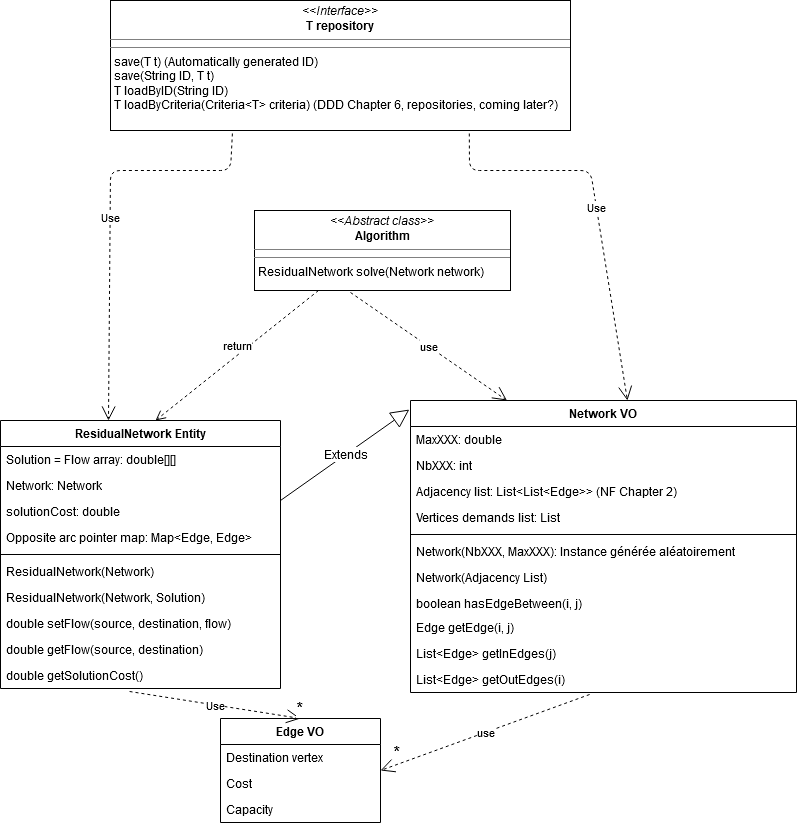

The diagram above was exported from draw.io. Its source (the exported page's mxGraphModel, read from the mxfile embedded in the PNG):
<mxGraphModel dx="2249" dy="763" grid="1" gridSize="10" guides="1" tooltips="1" connect="1" arrows="1" fold="1" page="1" pageScale="1" pageWidth="827" pageHeight="1169" background="none" math="0" shadow="0">
  <root>
    <mxCell id="_HJUYohYWBDS9cMWgGM5-0" />
    <mxCell id="_HJUYohYWBDS9cMWgGM5-1" parent="_HJUYohYWBDS9cMWgGM5-0" />
    <mxCell id="_HJUYohYWBDS9cMWgGM5-2" value="Network VO" style="swimlane;fontStyle=1;align=center;verticalAlign=top;childLayout=stackLayout;horizontal=1;startSize=26;horizontalStack=0;resizeParent=1;resizeParentMax=0;resizeLast=0;collapsible=1;marginBottom=0;" parent="_HJUYohYWBDS9cMWgGM5-1" vertex="1">
      <mxGeometry x="380" y="470" width="386" height="292" as="geometry" />
    </mxCell>
    <mxCell id="aqgecVcXPsDKL68Nw-Ts-17" value="MaxXXX: double" style="text;strokeColor=none;fillColor=none;align=left;verticalAlign=top;spacingLeft=4;spacingRight=4;overflow=hidden;rotatable=0;points=[[0,0.5],[1,0.5]];portConstraint=eastwest;" parent="_HJUYohYWBDS9cMWgGM5-2" vertex="1">
      <mxGeometry y="26" width="386" height="26" as="geometry" />
    </mxCell>
    <mxCell id="aqgecVcXPsDKL68Nw-Ts-18" value="NbXXX: int" style="text;strokeColor=none;fillColor=none;align=left;verticalAlign=top;spacingLeft=4;spacingRight=4;overflow=hidden;rotatable=0;points=[[0,0.5],[1,0.5]];portConstraint=eastwest;" parent="_HJUYohYWBDS9cMWgGM5-2" vertex="1">
      <mxGeometry y="52" width="386" height="26" as="geometry" />
    </mxCell>
    <mxCell id="_HJUYohYWBDS9cMWgGM5-3" value="Adjacency list: List&lt;List&lt;Edge&gt;&gt; (NF Chapter 2)" style="text;strokeColor=none;fillColor=none;align=left;verticalAlign=top;spacingLeft=4;spacingRight=4;overflow=hidden;rotatable=0;points=[[0,0.5],[1,0.5]];portConstraint=eastwest;" parent="_HJUYohYWBDS9cMWgGM5-2" vertex="1">
      <mxGeometry y="78" width="386" height="26" as="geometry" />
    </mxCell>
    <mxCell id="_HJUYohYWBDS9cMWgGM5-11" value="Vertices demands list: List" style="text;strokeColor=none;fillColor=none;align=left;verticalAlign=top;spacingLeft=4;spacingRight=4;overflow=hidden;rotatable=0;points=[[0,0.5],[1,0.5]];portConstraint=eastwest;" parent="_HJUYohYWBDS9cMWgGM5-2" vertex="1">
      <mxGeometry y="104" width="386" height="26" as="geometry" />
    </mxCell>
    <mxCell id="_HJUYohYWBDS9cMWgGM5-26" value="" style="line;strokeWidth=1;fillColor=none;align=left;verticalAlign=middle;spacingTop=-1;spacingLeft=3;spacingRight=3;rotatable=0;labelPosition=right;points=[];portConstraint=eastwest;" parent="_HJUYohYWBDS9cMWgGM5-2" vertex="1">
      <mxGeometry y="130" width="386" height="8" as="geometry" />
    </mxCell>
    <mxCell id="aqgecVcXPsDKL68Nw-Ts-21" value="Network(NbXXX, MaxXXX): Instance générée aléatoirement" style="text;strokeColor=none;fillColor=none;align=left;verticalAlign=top;spacingLeft=4;spacingRight=4;overflow=hidden;rotatable=0;points=[[0,0.5],[1,0.5]];portConstraint=eastwest;" parent="_HJUYohYWBDS9cMWgGM5-2" vertex="1">
      <mxGeometry y="138" width="386" height="26" as="geometry" />
    </mxCell>
    <mxCell id="aqgecVcXPsDKL68Nw-Ts-22" value="Network(Adjacency List)" style="text;strokeColor=none;fillColor=none;align=left;verticalAlign=top;spacingLeft=4;spacingRight=4;overflow=hidden;rotatable=0;points=[[0,0.5],[1,0.5]];portConstraint=eastwest;" parent="_HJUYohYWBDS9cMWgGM5-2" vertex="1">
      <mxGeometry y="164" width="386" height="26" as="geometry" />
    </mxCell>
    <mxCell id="aqgecVcXPsDKL68Nw-Ts-23" value="boolean hasEdgeBetween(i, j)" style="text;strokeColor=none;fillColor=none;align=left;verticalAlign=top;spacingLeft=4;spacingRight=4;overflow=hidden;rotatable=0;points=[[0,0.5],[1,0.5]];portConstraint=eastwest;" parent="_HJUYohYWBDS9cMWgGM5-2" vertex="1">
      <mxGeometry y="190" width="386" height="24" as="geometry" />
    </mxCell>
    <mxCell id="aqgecVcXPsDKL68Nw-Ts-24" value="Edge getEdge(i, j)&#10;" style="text;strokeColor=none;fillColor=none;align=left;verticalAlign=top;spacingLeft=4;spacingRight=4;overflow=hidden;rotatable=0;points=[[0,0.5],[1,0.5]];portConstraint=eastwest;" parent="_HJUYohYWBDS9cMWgGM5-2" vertex="1">
      <mxGeometry y="214" width="386" height="26" as="geometry" />
    </mxCell>
    <mxCell id="aqgecVcXPsDKL68Nw-Ts-26" value="List&lt;Edge&gt; getInEdges(j)" style="text;strokeColor=none;fillColor=none;align=left;verticalAlign=top;spacingLeft=4;spacingRight=4;overflow=hidden;rotatable=0;points=[[0,0.5],[1,0.5]];portConstraint=eastwest;" parent="_HJUYohYWBDS9cMWgGM5-2" vertex="1">
      <mxGeometry y="240" width="386" height="26" as="geometry" />
    </mxCell>
    <mxCell id="aqgecVcXPsDKL68Nw-Ts-27" value="List&lt;Edge&gt; getOutEdges(i)" style="text;strokeColor=none;fillColor=none;align=left;verticalAlign=top;spacingLeft=4;spacingRight=4;overflow=hidden;rotatable=0;points=[[0,0.5],[1,0.5]];portConstraint=eastwest;" parent="_HJUYohYWBDS9cMWgGM5-2" vertex="1">
      <mxGeometry y="266" width="386" height="26" as="geometry" />
    </mxCell>
    <mxCell id="_HJUYohYWBDS9cMWgGM5-6" value="Edge VO" style="swimlane;fontStyle=1;align=center;verticalAlign=top;childLayout=stackLayout;horizontal=1;startSize=26;horizontalStack=0;resizeParent=1;resizeParentMax=0;resizeLast=0;collapsible=1;marginBottom=0;" parent="_HJUYohYWBDS9cMWgGM5-1" vertex="1">
      <mxGeometry x="190" y="788" width="160" height="104" as="geometry" />
    </mxCell>
    <mxCell id="GT7C_DDycIQiSiIEhLs--2" value="Destination vertex" style="text;strokeColor=none;fillColor=none;align=left;verticalAlign=top;spacingLeft=4;spacingRight=4;overflow=hidden;rotatable=0;points=[[0,0.5],[1,0.5]];portConstraint=eastwest;" parent="_HJUYohYWBDS9cMWgGM5-6" vertex="1">
      <mxGeometry y="26" width="160" height="26" as="geometry" />
    </mxCell>
    <mxCell id="_HJUYohYWBDS9cMWgGM5-10" value="Cost" style="text;strokeColor=none;fillColor=none;align=left;verticalAlign=top;spacingLeft=4;spacingRight=4;overflow=hidden;rotatable=0;points=[[0,0.5],[1,0.5]];portConstraint=eastwest;" parent="_HJUYohYWBDS9cMWgGM5-6" vertex="1">
      <mxGeometry y="52" width="160" height="26" as="geometry" />
    </mxCell>
    <mxCell id="_HJUYohYWBDS9cMWgGM5-7" value="Capacity" style="text;strokeColor=none;fillColor=none;align=left;verticalAlign=top;spacingLeft=4;spacingRight=4;overflow=hidden;rotatable=0;points=[[0,0.5],[1,0.5]];portConstraint=eastwest;" parent="_HJUYohYWBDS9cMWgGM5-6" vertex="1">
      <mxGeometry y="78" width="160" height="26" as="geometry" />
    </mxCell>
    <mxCell id="_HJUYohYWBDS9cMWgGM5-12" value="&lt;div&gt;use&lt;/div&gt;" style="endArrow=open;endSize=12;dashed=1;html=1;entryX=1;entryY=0.5;entryDx=0;entryDy=0;exitX=0.464;exitY=1.077;exitDx=0;exitDy=0;exitPerimeter=0;" parent="_HJUYohYWBDS9cMWgGM5-1" source="aqgecVcXPsDKL68Nw-Ts-27" target="_HJUYohYWBDS9cMWgGM5-6" edge="1">
      <mxGeometry width="160" relative="1" as="geometry">
        <mxPoint x="559.876" y="814" as="sourcePoint" />
        <mxPoint x="394" y="840" as="targetPoint" />
      </mxGeometry>
    </mxCell>
    <mxCell id="aqgecVcXPsDKL68Nw-Ts-33" value="*" style="edgeLabel;html=1;align=center;verticalAlign=middle;resizable=0;points=[];fontSize=16;" parent="_HJUYohYWBDS9cMWgGM5-12" vertex="1" connectable="0">
      <mxGeometry x="0.7814" y="4" relative="1" as="geometry">
        <mxPoint x="-8.64" y="-14.14" as="offset" />
      </mxGeometry>
    </mxCell>
    <mxCell id="_HJUYohYWBDS9cMWgGM5-13" value="&lt;p style=&quot;margin: 0px ; margin-top: 4px ; text-align: center&quot;&gt;&lt;i&gt;&amp;lt;&amp;lt;Abstract class&amp;gt;&amp;gt;&lt;/i&gt;&lt;br&gt;&lt;b&gt;Algorithm&lt;/b&gt;&lt;/p&gt;&lt;hr size=&quot;1&quot;&gt;&lt;hr size=&quot;1&quot;&gt;&lt;p style=&quot;margin: 0px ; margin-left: 4px&quot;&gt;ResidualNetwork solve(Network network)&lt;br&gt;&lt;/p&gt;" style="verticalAlign=top;align=left;overflow=fill;fontSize=12;fontFamily=Helvetica;html=1;" parent="_HJUYohYWBDS9cMWgGM5-1" vertex="1">
      <mxGeometry x="224" y="280" width="256" height="80" as="geometry" />
    </mxCell>
    <mxCell id="_HJUYohYWBDS9cMWgGM5-15" value="&lt;div&gt;use&lt;/div&gt;" style="endArrow=open;endSize=12;dashed=1;html=1;entryX=0.25;entryY=0;entryDx=0;entryDy=0;" parent="_HJUYohYWBDS9cMWgGM5-1" target="_HJUYohYWBDS9cMWgGM5-2" edge="1">
      <mxGeometry width="160" relative="1" as="geometry">
        <mxPoint x="320" y="362" as="sourcePoint" />
        <mxPoint x="294.5" y="480" as="targetPoint" />
      </mxGeometry>
    </mxCell>
    <mxCell id="_HJUYohYWBDS9cMWgGM5-16" value="&lt;p style=&quot;margin: 0px ; margin-top: 4px ; text-align: center&quot;&gt;&lt;i&gt;&amp;lt;&amp;lt;Interface&amp;gt;&amp;gt;&lt;/i&gt;&lt;br&gt;&lt;b&gt;T repository&lt;/b&gt;&lt;/p&gt;&lt;hr size=&quot;1&quot;&gt;&lt;hr size=&quot;1&quot;&gt;&lt;p style=&quot;margin: 0px ; margin-left: 4px&quot;&gt;save(T t) (Automatically generated ID)&lt;br&gt;&lt;/p&gt;&lt;p style=&quot;margin: 0px ; margin-left: 4px&quot;&gt;save(String ID, T t)&lt;br&gt;&lt;/p&gt;&lt;p style=&quot;margin: 0px ; margin-left: 4px&quot;&gt;T loadByID(String ID)&lt;/p&gt;&lt;p style=&quot;margin: 0px ; margin-left: 4px&quot;&gt;T loadByCriteria(Criteria&amp;lt;T&amp;gt; criteria) (DDD Chapter 6, repositories, coming later?)&lt;br&gt;&lt;/p&gt;" style="verticalAlign=top;align=left;overflow=fill;fontSize=12;fontFamily=Helvetica;html=1;" parent="_HJUYohYWBDS9cMWgGM5-1" vertex="1">
      <mxGeometry x="80" y="70" width="460" height="130" as="geometry" />
    </mxCell>
    <mxCell id="_HJUYohYWBDS9cMWgGM5-17" value="Use" style="endArrow=open;endSize=12;dashed=1;html=1;exitX=0.78;exitY=1.023;exitDx=0;exitDy=0;entryX=0.562;entryY=0;entryDx=0;entryDy=0;exitPerimeter=0;entryPerimeter=0;" parent="_HJUYohYWBDS9cMWgGM5-1" source="_HJUYohYWBDS9cMWgGM5-16" target="_HJUYohYWBDS9cMWgGM5-2" edge="1">
      <mxGeometry width="160" relative="1" as="geometry">
        <mxPoint x="410" y="480" as="sourcePoint" />
        <mxPoint x="570" y="480" as="targetPoint" />
        <Array as="points">
          <mxPoint x="439" y="240" />
          <mxPoint x="560" y="240" />
        </Array>
      </mxGeometry>
    </mxCell>
    <mxCell id="_HJUYohYWBDS9cMWgGM5-24" value="return" style="html=1;verticalAlign=bottom;endArrow=open;dashed=1;endSize=8;exitX=0.25;exitY=1;exitDx=0;exitDy=0;entryX=0.5;entryY=0;entryDx=0;entryDy=0;" parent="_HJUYohYWBDS9cMWgGM5-1" source="_HJUYohYWBDS9cMWgGM5-13" edge="1">
      <mxGeometry relative="1" as="geometry">
        <mxPoint x="240" y="410" as="sourcePoint" />
        <mxPoint x="125" y="490" as="targetPoint" />
      </mxGeometry>
    </mxCell>
    <mxCell id="_HJUYohYWBDS9cMWgGM5-29" value="Use" style="endArrow=open;endSize=12;dashed=1;html=1;exitX=0.265;exitY=1.023;exitDx=0;exitDy=0;exitPerimeter=0;" parent="_HJUYohYWBDS9cMWgGM5-1" source="_HJUYohYWBDS9cMWgGM5-16" edge="1">
      <mxGeometry width="160" relative="1" as="geometry">
        <mxPoint x="130" y="210" as="sourcePoint" />
        <mxPoint x="78" y="490" as="targetPoint" />
        <Array as="points">
          <mxPoint x="200" y="240" />
          <mxPoint x="80" y="240" />
        </Array>
      </mxGeometry>
    </mxCell>
    <mxCell id="GT7C_DDycIQiSiIEhLs--4" value="" style="text;strokeColor=none;fillColor=none;align=left;verticalAlign=middle;spacingTop=-1;spacingLeft=4;spacingRight=4;rotatable=0;labelPosition=right;points=[];portConstraint=eastwest;" parent="_HJUYohYWBDS9cMWgGM5-1" vertex="1">
      <mxGeometry x="400" y="620" width="20" height="14" as="geometry" />
    </mxCell>
    <mxCell id="GT7C_DDycIQiSiIEhLs--5" value="" style="text;strokeColor=none;fillColor=none;align=left;verticalAlign=middle;spacingTop=-1;spacingLeft=4;spacingRight=4;rotatable=0;labelPosition=right;points=[];portConstraint=eastwest;" parent="_HJUYohYWBDS9cMWgGM5-1" vertex="1">
      <mxGeometry x="400" y="620" width="20" height="14" as="geometry" />
    </mxCell>
    <mxCell id="aqgecVcXPsDKL68Nw-Ts-31" value="Use" style="endArrow=open;endSize=12;dashed=1;html=1;entryX=0.5;entryY=0;entryDx=0;entryDy=0;exitX=0.461;exitY=1.115;exitDx=0;exitDy=0;exitPerimeter=0;" parent="_HJUYohYWBDS9cMWgGM5-1" source="aqgecVcXPsDKL68Nw-Ts-46" target="_HJUYohYWBDS9cMWgGM5-6" edge="1">
      <mxGeometry width="160" relative="1" as="geometry">
        <mxPoint x="119" y="630.99" as="sourcePoint" />
        <mxPoint x="170" y="860" as="targetPoint" />
      </mxGeometry>
    </mxCell>
    <mxCell id="aqgecVcXPsDKL68Nw-Ts-32" value="*" style="edgeLabel;html=1;align=center;verticalAlign=middle;resizable=0;points=[];fontSize=16;" parent="aqgecVcXPsDKL68Nw-Ts-31" vertex="1" connectable="0">
      <mxGeometry x="0.8491" y="-3" relative="1" as="geometry">
        <mxPoint x="11.75" y="-11.19" as="offset" />
      </mxGeometry>
    </mxCell>
    <mxCell id="aqgecVcXPsDKL68Nw-Ts-40" value="ResidualNetwork Entity" style="swimlane;fontStyle=1;align=center;verticalAlign=top;childLayout=stackLayout;horizontal=1;startSize=26;horizontalStack=0;resizeParent=1;resizeParentMax=0;resizeLast=0;collapsible=1;marginBottom=0;fontSize=12;" parent="_HJUYohYWBDS9cMWgGM5-1" vertex="1">
      <mxGeometry x="-30" y="490" width="280" height="268" as="geometry" />
    </mxCell>
    <mxCell id="aqgecVcXPsDKL68Nw-Ts-41" value="Solution = Flow array: double[][]" style="text;strokeColor=none;fillColor=none;align=left;verticalAlign=top;spacingLeft=4;spacingRight=4;overflow=hidden;rotatable=0;points=[[0,0.5],[1,0.5]];portConstraint=eastwest;" parent="aqgecVcXPsDKL68Nw-Ts-40" vertex="1">
      <mxGeometry y="26" width="280" height="26" as="geometry" />
    </mxCell>
    <mxCell id="aqgecVcXPsDKL68Nw-Ts-51" value="Network: Network" style="text;strokeColor=none;fillColor=none;align=left;verticalAlign=top;spacingLeft=4;spacingRight=4;overflow=hidden;rotatable=0;points=[[0,0.5],[1,0.5]];portConstraint=eastwest;fontSize=12;" parent="aqgecVcXPsDKL68Nw-Ts-40" vertex="1">
      <mxGeometry y="52" width="280" height="26" as="geometry" />
    </mxCell>
    <mxCell id="aqgecVcXPsDKL68Nw-Ts-52" value="solutionCost: double" style="text;strokeColor=none;fillColor=none;align=left;verticalAlign=top;spacingLeft=4;spacingRight=4;overflow=hidden;rotatable=0;points=[[0,0.5],[1,0.5]];portConstraint=eastwest;fontSize=12;" parent="aqgecVcXPsDKL68Nw-Ts-40" vertex="1">
      <mxGeometry y="78" width="280" height="26" as="geometry" />
    </mxCell>
    <mxCell id="aqgecVcXPsDKL68Nw-Ts-20" value="Opposite arc pointer map: Map&lt;Edge, Edge&gt;" style="text;strokeColor=none;fillColor=none;align=left;verticalAlign=top;spacingLeft=4;spacingRight=4;overflow=hidden;rotatable=0;points=[[0,0.5],[1,0.5]];portConstraint=eastwest;" parent="aqgecVcXPsDKL68Nw-Ts-40" vertex="1">
      <mxGeometry y="104" width="280" height="26" as="geometry" />
    </mxCell>
    <mxCell id="aqgecVcXPsDKL68Nw-Ts-42" value="" style="line;strokeWidth=1;fillColor=none;align=left;verticalAlign=middle;spacingTop=-1;spacingLeft=3;spacingRight=3;rotatable=0;labelPosition=right;points=[];portConstraint=eastwest;" parent="aqgecVcXPsDKL68Nw-Ts-40" vertex="1">
      <mxGeometry y="130" width="280" height="8" as="geometry" />
    </mxCell>
    <mxCell id="aqgecVcXPsDKL68Nw-Ts-47" value="ResidualNetwork(Network)" style="text;strokeColor=none;fillColor=none;align=left;verticalAlign=top;spacingLeft=4;spacingRight=4;overflow=hidden;rotatable=0;points=[[0,0.5],[1,0.5]];portConstraint=eastwest;fontSize=12;" parent="aqgecVcXPsDKL68Nw-Ts-40" vertex="1">
      <mxGeometry y="138" width="280" height="26" as="geometry" />
    </mxCell>
    <mxCell id="aqgecVcXPsDKL68Nw-Ts-54" value="ResidualNetwork(Network, Solution)" style="text;strokeColor=none;fillColor=none;align=left;verticalAlign=top;spacingLeft=4;spacingRight=4;overflow=hidden;rotatable=0;points=[[0,0.5],[1,0.5]];portConstraint=eastwest;fontSize=12;" parent="aqgecVcXPsDKL68Nw-Ts-40" vertex="1">
      <mxGeometry y="164" width="280" height="26" as="geometry" />
    </mxCell>
    <mxCell id="aqgecVcXPsDKL68Nw-Ts-43" value="double setFlow(source, destination, flow)" style="text;strokeColor=none;fillColor=none;align=left;verticalAlign=top;spacingLeft=4;spacingRight=4;overflow=hidden;rotatable=0;points=[[0,0.5],[1,0.5]];portConstraint=eastwest;" parent="aqgecVcXPsDKL68Nw-Ts-40" vertex="1">
      <mxGeometry y="190" width="280" height="26" as="geometry" />
    </mxCell>
    <mxCell id="aqgecVcXPsDKL68Nw-Ts-44" value="double getFlow(source, destination)" style="text;strokeColor=none;fillColor=none;align=left;verticalAlign=top;spacingLeft=4;spacingRight=4;overflow=hidden;rotatable=0;points=[[0,0.5],[1,0.5]];portConstraint=eastwest;fontSize=12;" parent="aqgecVcXPsDKL68Nw-Ts-40" vertex="1">
      <mxGeometry y="216" width="280" height="26" as="geometry" />
    </mxCell>
    <mxCell id="aqgecVcXPsDKL68Nw-Ts-46" value="double getSolutionCost()" style="text;strokeColor=none;fillColor=none;align=left;verticalAlign=top;spacingLeft=4;spacingRight=4;overflow=hidden;rotatable=0;points=[[0,0.5],[1,0.5]];portConstraint=eastwest;" parent="aqgecVcXPsDKL68Nw-Ts-40" vertex="1">
      <mxGeometry y="242" width="280" height="26" as="geometry" />
    </mxCell>
    <mxCell id="aqgecVcXPsDKL68Nw-Ts-50" value="Extends" style="endArrow=block;endSize=16;endFill=0;html=1;fontSize=12;entryX=-0.003;entryY=0.031;entryDx=0;entryDy=0;entryPerimeter=0;" parent="_HJUYohYWBDS9cMWgGM5-1" target="_HJUYohYWBDS9cMWgGM5-2" edge="1">
      <mxGeometry width="160" relative="1" as="geometry">
        <mxPoint x="250" y="570" as="sourcePoint" />
        <mxPoint x="410" y="570" as="targetPoint" />
      </mxGeometry>
    </mxCell>
  </root>
</mxGraphModel>